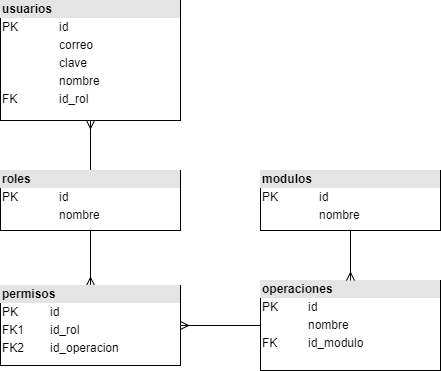

The diagram above was exported from draw.io. Its source (the exported page's mxGraphModel, read from the mxfile embedded in the PNG):
<mxGraphModel dx="868" dy="482" grid="0" gridSize="10" guides="1" tooltips="1" connect="1" arrows="1" fold="1" page="1" pageScale="1" pageWidth="450" pageHeight="380" math="0" shadow="0">
  <root>
    <mxCell id="QOJPVOM9R2EhIc8JZZ4D-0" />
    <mxCell id="QOJPVOM9R2EhIc8JZZ4D-1" parent="QOJPVOM9R2EhIc8JZZ4D-0" />
    <mxCell id="QOJPVOM9R2EhIc8JZZ4D-6" value="&lt;div style=&quot;box-sizing: border-box ; width: 100% ; background: #e4e4e4 ; padding: 2px&quot;&gt;&lt;b&gt;usuarios&lt;/b&gt;&lt;/div&gt;&lt;table style=&quot;width: 100% ; font-size: 1em&quot; cellpadding=&quot;2&quot; cellspacing=&quot;0&quot;&gt;&lt;tbody&gt;&lt;tr&gt;&lt;td&gt;PK&lt;/td&gt;&lt;td&gt;id&lt;/td&gt;&lt;/tr&gt;&lt;tr&gt;&lt;td&gt;&lt;br&gt;&lt;/td&gt;&lt;td&gt;correo&lt;/td&gt;&lt;/tr&gt;&lt;tr&gt;&lt;td&gt;&lt;br&gt;&lt;/td&gt;&lt;td&gt;clave&lt;/td&gt;&lt;/tr&gt;&lt;tr&gt;&lt;td&gt;&lt;br&gt;&lt;/td&gt;&lt;td&gt;nombre&lt;/td&gt;&lt;/tr&gt;&lt;tr&gt;&lt;td&gt;FK&lt;/td&gt;&lt;td&gt;id_rol&lt;/td&gt;&lt;/tr&gt;&lt;/tbody&gt;&lt;/table&gt;" style="verticalAlign=top;align=left;overflow=fill;html=1;" parent="QOJPVOM9R2EhIc8JZZ4D-1" vertex="1">
      <mxGeometry width="180" height="120" as="geometry" />
    </mxCell>
    <mxCell id="QOJPVOM9R2EhIc8JZZ4D-19" value="" style="edgeStyle=orthogonalEdgeStyle;rounded=0;orthogonalLoop=1;jettySize=auto;html=1;endArrow=ERmany;endFill=0;" parent="QOJPVOM9R2EhIc8JZZ4D-1" source="QOJPVOM9R2EhIc8JZZ4D-15" target="QOJPVOM9R2EhIc8JZZ4D-6" edge="1">
      <mxGeometry relative="1" as="geometry" />
    </mxCell>
    <mxCell id="QOJPVOM9R2EhIc8JZZ4D-20" value="" style="edgeStyle=orthogonalEdgeStyle;rounded=0;orthogonalLoop=1;jettySize=auto;html=1;endArrow=ERmany;endFill=0;" parent="QOJPVOM9R2EhIc8JZZ4D-1" source="QOJPVOM9R2EhIc8JZZ4D-15" target="QOJPVOM9R2EhIc8JZZ4D-16" edge="1">
      <mxGeometry relative="1" as="geometry" />
    </mxCell>
    <mxCell id="QOJPVOM9R2EhIc8JZZ4D-15" value="&lt;div style=&quot;box-sizing: border-box ; width: 100% ; background: #e4e4e4 ; padding: 2px&quot;&gt;&lt;b&gt;roles&lt;/b&gt;&lt;/div&gt;&lt;table style=&quot;width: 100% ; font-size: 1em&quot; cellpadding=&quot;2&quot; cellspacing=&quot;0&quot;&gt;&lt;tbody&gt;&lt;tr&gt;&lt;td&gt;PK&lt;/td&gt;&lt;td&gt;id&lt;/td&gt;&lt;/tr&gt;&lt;tr&gt;&lt;td&gt;&lt;br&gt;&lt;/td&gt;&lt;td&gt;nombre&lt;/td&gt;&lt;/tr&gt;&lt;/tbody&gt;&lt;/table&gt;" style="verticalAlign=top;align=left;overflow=fill;html=1;" parent="QOJPVOM9R2EhIc8JZZ4D-1" vertex="1">
      <mxGeometry y="170" width="180" height="60" as="geometry" />
    </mxCell>
    <mxCell id="QOJPVOM9R2EhIc8JZZ4D-16" value="&lt;div style=&quot;box-sizing: border-box ; width: 100% ; background: #e4e4e4 ; padding: 2px&quot;&gt;&lt;b&gt;permisos&lt;/b&gt;&lt;/div&gt;&lt;table style=&quot;width: 100% ; font-size: 1em&quot; cellpadding=&quot;2&quot; cellspacing=&quot;0&quot;&gt;&lt;tbody&gt;&lt;tr&gt;&lt;td&gt;PK&lt;/td&gt;&lt;td&gt;id&lt;/td&gt;&lt;/tr&gt;&lt;tr&gt;&lt;td&gt;FK1&lt;/td&gt;&lt;td&gt;id_rol&lt;/td&gt;&lt;/tr&gt;&lt;tr&gt;&lt;td&gt;FK2&lt;/td&gt;&lt;td&gt;id_operacion&lt;/td&gt;&lt;/tr&gt;&lt;/tbody&gt;&lt;/table&gt;" style="verticalAlign=top;align=left;overflow=fill;html=1;" parent="QOJPVOM9R2EhIc8JZZ4D-1" vertex="1">
      <mxGeometry y="285" width="180" height="80" as="geometry" />
    </mxCell>
    <mxCell id="QOJPVOM9R2EhIc8JZZ4D-22" value="" style="edgeStyle=orthogonalEdgeStyle;rounded=0;orthogonalLoop=1;jettySize=auto;html=1;endArrow=ERmany;endFill=0;" parent="QOJPVOM9R2EhIc8JZZ4D-1" source="QOJPVOM9R2EhIc8JZZ4D-17" target="QOJPVOM9R2EhIc8JZZ4D-16" edge="1">
      <mxGeometry relative="1" as="geometry" />
    </mxCell>
    <mxCell id="QOJPVOM9R2EhIc8JZZ4D-17" value="&lt;div style=&quot;box-sizing: border-box ; width: 100% ; background: #e4e4e4 ; padding: 2px&quot;&gt;&lt;b&gt;operaciones&lt;/b&gt;&lt;/div&gt;&lt;table style=&quot;width: 100% ; font-size: 1em&quot; cellpadding=&quot;2&quot; cellspacing=&quot;0&quot;&gt;&lt;tbody&gt;&lt;tr&gt;&lt;td&gt;PK&lt;/td&gt;&lt;td&gt;id&lt;/td&gt;&lt;/tr&gt;&lt;tr&gt;&lt;td&gt;&lt;br&gt;&lt;/td&gt;&lt;td&gt;nombre&lt;/td&gt;&lt;/tr&gt;&lt;tr&gt;&lt;td&gt;FK&lt;/td&gt;&lt;td&gt;id_modulo&lt;/td&gt;&lt;/tr&gt;&lt;/tbody&gt;&lt;/table&gt;" style="verticalAlign=top;align=left;overflow=fill;html=1;" parent="QOJPVOM9R2EhIc8JZZ4D-1" vertex="1">
      <mxGeometry x="260" y="280" width="180" height="90" as="geometry" />
    </mxCell>
    <mxCell id="QOJPVOM9R2EhIc8JZZ4D-21" value="" style="edgeStyle=orthogonalEdgeStyle;rounded=0;orthogonalLoop=1;jettySize=auto;html=1;endArrow=ERmany;endFill=0;" parent="QOJPVOM9R2EhIc8JZZ4D-1" source="QOJPVOM9R2EhIc8JZZ4D-18" target="QOJPVOM9R2EhIc8JZZ4D-17" edge="1">
      <mxGeometry relative="1" as="geometry" />
    </mxCell>
    <mxCell id="QOJPVOM9R2EhIc8JZZ4D-18" value="&lt;div style=&quot;box-sizing: border-box ; width: 100% ; background: #e4e4e4 ; padding: 2px&quot;&gt;&lt;b&gt;modulos&lt;/b&gt;&lt;/div&gt;&lt;table style=&quot;width: 100% ; font-size: 1em&quot; cellpadding=&quot;2&quot; cellspacing=&quot;0&quot;&gt;&lt;tbody&gt;&lt;tr&gt;&lt;td&gt;PK&lt;/td&gt;&lt;td&gt;id&lt;/td&gt;&lt;/tr&gt;&lt;tr&gt;&lt;td&gt;&lt;br&gt;&lt;/td&gt;&lt;td&gt;nombre&lt;/td&gt;&lt;/tr&gt;&lt;/tbody&gt;&lt;/table&gt;" style="verticalAlign=top;align=left;overflow=fill;html=1;" parent="QOJPVOM9R2EhIc8JZZ4D-1" vertex="1">
      <mxGeometry x="260" y="170" width="180" height="60" as="geometry" />
    </mxCell>
  </root>
</mxGraphModel>